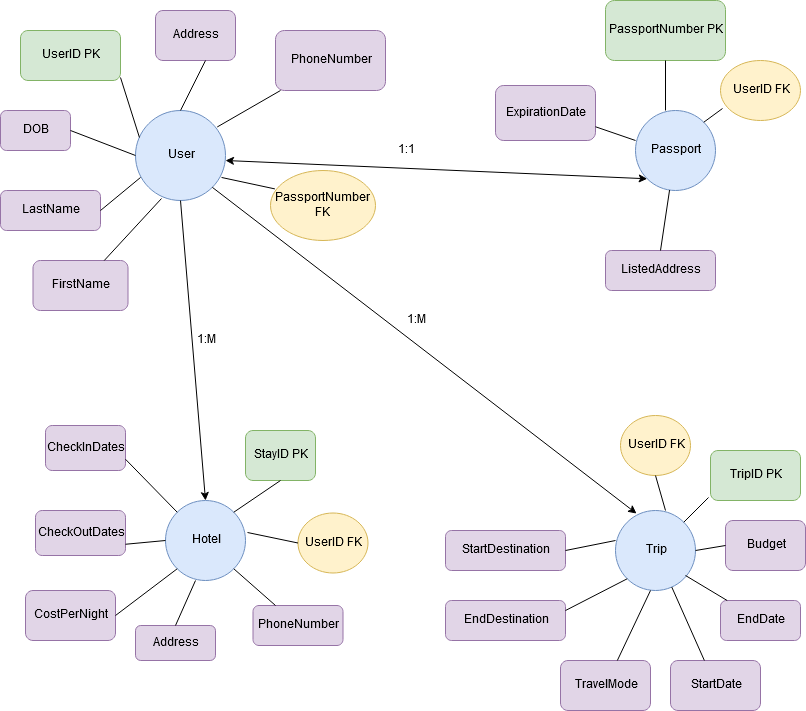

The diagram above was exported from draw.io. Its source (the exported page's mxGraphModel, read from the mxfile embedded in the PNG):
<mxGraphModel dx="2048" dy="1001" grid="1" gridSize="10" guides="1" tooltips="1" connect="1" arrows="1" fold="1" page="1" pageScale="1" pageWidth="850" pageHeight="1100" background="#FFFFFF" math="0" shadow="0">
  <root>
    <mxCell id="0" />
    <mxCell id="1" parent="0" />
    <mxCell id="wPK5DGmeEz9Ld1FYr_Q3-1" value="&lt;div&gt;User&lt;/div&gt;" style="ellipse;whiteSpace=wrap;html=1;aspect=fixed;fillColor=#dae8fc;strokeColor=#6c8ebf;" vertex="1" parent="1">
      <mxGeometry x="160" y="170" width="90" height="90" as="geometry" />
    </mxCell>
    <mxCell id="wPK5DGmeEz9Ld1FYr_Q3-3" value="&lt;div&gt;Passport&lt;/div&gt;" style="ellipse;whiteSpace=wrap;html=1;aspect=fixed;fillColor=#dae8fc;strokeColor=#6c8ebf;" vertex="1" parent="1">
      <mxGeometry x="660" y="170" width="80" height="80" as="geometry" />
    </mxCell>
    <mxCell id="wPK5DGmeEz9Ld1FYr_Q3-6" value="Trip" style="ellipse;whiteSpace=wrap;html=1;aspect=fixed;fillColor=#dae8fc;strokeColor=#6c8ebf;" vertex="1" parent="1">
      <mxGeometry x="640" y="570" width="80" height="80" as="geometry" />
    </mxCell>
    <mxCell id="wPK5DGmeEz9Ld1FYr_Q3-7" value="Hotel" style="ellipse;whiteSpace=wrap;html=1;aspect=fixed;fillColor=#dae8fc;strokeColor=#6c8ebf;" vertex="1" parent="1">
      <mxGeometry x="190" y="560" width="80" height="80" as="geometry" />
    </mxCell>
    <mxCell id="wPK5DGmeEz9Ld1FYr_Q3-8" value="UserID PK" style="rounded=1;whiteSpace=wrap;html=1;fillColor=#d5e8d4;strokeColor=#82b366;" vertex="1" parent="1">
      <mxGeometry x="45" y="90" width="100" height="50" as="geometry" />
    </mxCell>
    <mxCell id="wPK5DGmeEz9Ld1FYr_Q3-9" value="Address" style="rounded=1;whiteSpace=wrap;html=1;fillColor=#e1d5e7;strokeColor=#9673a6;" vertex="1" parent="1">
      <mxGeometry x="180" y="70" width="80" height="50" as="geometry" />
    </mxCell>
    <mxCell id="wPK5DGmeEz9Ld1FYr_Q3-10" value="DOB" style="rounded=1;whiteSpace=wrap;html=1;fillColor=#e1d5e7;strokeColor=#9673a6;" vertex="1" parent="1">
      <mxGeometry x="25" y="170" width="70" height="40" as="geometry" />
    </mxCell>
    <mxCell id="wPK5DGmeEz9Ld1FYr_Q3-11" value="PhoneNumber" style="rounded=1;whiteSpace=wrap;html=1;fillColor=#e1d5e7;strokeColor=#9673a6;" vertex="1" parent="1">
      <mxGeometry x="300" y="90" width="110" height="60" as="geometry" />
    </mxCell>
    <mxCell id="wPK5DGmeEz9Ld1FYr_Q3-12" value="FirstName" style="rounded=1;whiteSpace=wrap;html=1;fillColor=#e1d5e7;strokeColor=#9673a6;" vertex="1" parent="1">
      <mxGeometry x="57.5" y="320" width="95" height="50" as="geometry" />
    </mxCell>
    <mxCell id="wPK5DGmeEz9Ld1FYr_Q3-13" value="LastName" style="rounded=1;whiteSpace=wrap;html=1;fillColor=#e1d5e7;strokeColor=#9673a6;" vertex="1" parent="1">
      <mxGeometry x="25" y="250" width="100" height="40" as="geometry" />
    </mxCell>
    <mxCell id="wPK5DGmeEz9Ld1FYr_Q3-16" value="" style="endArrow=none;html=1;exitX=1;exitY=0.5;exitDx=0;exitDy=0;entryX=0.056;entryY=0.744;entryDx=0;entryDy=0;entryPerimeter=0;" edge="1" parent="1" source="wPK5DGmeEz9Ld1FYr_Q3-13" target="wPK5DGmeEz9Ld1FYr_Q3-1">
      <mxGeometry width="50" height="50" relative="1" as="geometry">
        <mxPoint x="210" y="320" as="sourcePoint" />
        <mxPoint x="260" y="270" as="targetPoint" />
      </mxGeometry>
    </mxCell>
    <mxCell id="wPK5DGmeEz9Ld1FYr_Q3-18" value="" style="endArrow=none;html=1;exitX=0.289;exitY=0.978;exitDx=0;exitDy=0;entryX=0.75;entryY=0;entryDx=0;entryDy=0;exitPerimeter=0;" edge="1" parent="1" source="wPK5DGmeEz9Ld1FYr_Q3-1" target="wPK5DGmeEz9Ld1FYr_Q3-12">
      <mxGeometry width="50" height="50" relative="1" as="geometry">
        <mxPoint x="280" y="260" as="sourcePoint" />
        <mxPoint x="330" y="210" as="targetPoint" />
      </mxGeometry>
    </mxCell>
    <mxCell id="wPK5DGmeEz9Ld1FYr_Q3-22" value="" style="endArrow=none;html=1;exitX=1;exitY=0.94;exitDx=0;exitDy=0;exitPerimeter=0;entryX=0.044;entryY=0.3;entryDx=0;entryDy=0;entryPerimeter=0;" edge="1" parent="1" source="wPK5DGmeEz9Ld1FYr_Q3-8" target="wPK5DGmeEz9Ld1FYr_Q3-1">
      <mxGeometry width="50" height="50" relative="1" as="geometry">
        <mxPoint x="115" y="260" as="sourcePoint" />
        <mxPoint x="165" y="210" as="targetPoint" />
      </mxGeometry>
    </mxCell>
    <mxCell id="wPK5DGmeEz9Ld1FYr_Q3-23" value="" style="endArrow=none;html=1;exitX=0.5;exitY=0;exitDx=0;exitDy=0;" edge="1" parent="1" source="wPK5DGmeEz9Ld1FYr_Q3-1">
      <mxGeometry width="50" height="50" relative="1" as="geometry">
        <mxPoint x="180" y="170" as="sourcePoint" />
        <mxPoint x="230" y="120" as="targetPoint" />
      </mxGeometry>
    </mxCell>
    <mxCell id="wPK5DGmeEz9Ld1FYr_Q3-24" value="" style="endArrow=none;html=1;exitX=0.908;exitY=0.183;exitDx=0;exitDy=0;exitPerimeter=0;" edge="1" parent="1" source="wPK5DGmeEz9Ld1FYr_Q3-1">
      <mxGeometry width="50" height="50" relative="1" as="geometry">
        <mxPoint x="255" y="200" as="sourcePoint" />
        <mxPoint x="305" y="150" as="targetPoint" />
      </mxGeometry>
    </mxCell>
    <mxCell id="wPK5DGmeEz9Ld1FYr_Q3-25" value="" style="endArrow=none;html=1;entryX=0;entryY=0.5;entryDx=0;entryDy=0;exitX=1;exitY=0.5;exitDx=0;exitDy=0;" edge="1" parent="1" source="wPK5DGmeEz9Ld1FYr_Q3-10" target="wPK5DGmeEz9Ld1FYr_Q3-1">
      <mxGeometry width="50" height="50" relative="1" as="geometry">
        <mxPoint x="130" y="320" as="sourcePoint" />
        <mxPoint x="180" y="270" as="targetPoint" />
      </mxGeometry>
    </mxCell>
    <mxCell id="wPK5DGmeEz9Ld1FYr_Q3-26" value="PassportNumber PK" style="rounded=1;whiteSpace=wrap;html=1;fillColor=#d5e8d4;strokeColor=#82b366;" vertex="1" parent="1">
      <mxGeometry x="630" y="60" width="120" height="60" as="geometry" />
    </mxCell>
    <mxCell id="wPK5DGmeEz9Ld1FYr_Q3-27" value="ExpirationDate" style="rounded=1;whiteSpace=wrap;html=1;fillColor=#e1d5e7;strokeColor=#9673a6;" vertex="1" parent="1">
      <mxGeometry x="520" y="145" width="100" height="55" as="geometry" />
    </mxCell>
    <mxCell id="wPK5DGmeEz9Ld1FYr_Q3-29" value="&lt;div&gt;ListedAddress&lt;/div&gt;" style="rounded=1;whiteSpace=wrap;html=1;fillColor=#e1d5e7;strokeColor=#9673a6;" vertex="1" parent="1">
      <mxGeometry x="630" y="310" width="110" height="40" as="geometry" />
    </mxCell>
    <mxCell id="wPK5DGmeEz9Ld1FYr_Q3-30" value="" style="endArrow=none;html=1;exitX=0.375;exitY=0;exitDx=0;exitDy=0;exitPerimeter=0;entryX=0.5;entryY=1;entryDx=0;entryDy=0;" edge="1" parent="1" source="wPK5DGmeEz9Ld1FYr_Q3-3" target="wPK5DGmeEz9Ld1FYr_Q3-26">
      <mxGeometry width="50" height="50" relative="1" as="geometry">
        <mxPoint x="700" y="173" as="sourcePoint" />
        <mxPoint x="700" y="122.5" as="targetPoint" />
      </mxGeometry>
    </mxCell>
    <mxCell id="wPK5DGmeEz9Ld1FYr_Q3-31" value="" style="endArrow=none;html=1;exitX=1;exitY=0.75;exitDx=0;exitDy=0;" edge="1" parent="1" source="wPK5DGmeEz9Ld1FYr_Q3-27">
      <mxGeometry width="50" height="50" relative="1" as="geometry">
        <mxPoint x="610" y="250" as="sourcePoint" />
        <mxPoint x="660" y="200" as="targetPoint" />
      </mxGeometry>
    </mxCell>
    <mxCell id="wPK5DGmeEz9Ld1FYr_Q3-32" value="" style="endArrow=none;html=1;exitX=0.5;exitY=0;exitDx=0;exitDy=0;" edge="1" parent="1" source="wPK5DGmeEz9Ld1FYr_Q3-29" target="wPK5DGmeEz9Ld1FYr_Q3-3">
      <mxGeometry width="50" height="50" relative="1" as="geometry">
        <mxPoint x="655" y="310" as="sourcePoint" />
        <mxPoint x="705" y="260" as="targetPoint" />
      </mxGeometry>
    </mxCell>
    <mxCell id="wPK5DGmeEz9Ld1FYr_Q3-33" value="Budget" style="rounded=1;whiteSpace=wrap;html=1;fillColor=#e1d5e7;strokeColor=#9673a6;" vertex="1" parent="1">
      <mxGeometry x="750" y="580" width="80" height="50" as="geometry" />
    </mxCell>
    <mxCell id="wPK5DGmeEz9Ld1FYr_Q3-34" value="TripID PK" style="rounded=1;whiteSpace=wrap;html=1;fillColor=#d5e8d4;strokeColor=#82b366;" vertex="1" parent="1">
      <mxGeometry x="735" y="510" width="90" height="50" as="geometry" />
    </mxCell>
    <mxCell id="wPK5DGmeEz9Ld1FYr_Q3-35" value="StartDestination" style="rounded=1;whiteSpace=wrap;html=1;fillColor=#e1d5e7;strokeColor=#9673a6;" vertex="1" parent="1">
      <mxGeometry x="470" y="590" width="120" height="40" as="geometry" />
    </mxCell>
    <mxCell id="wPK5DGmeEz9Ld1FYr_Q3-36" value="EndDestination" style="rounded=1;whiteSpace=wrap;html=1;fillColor=#e1d5e7;strokeColor=#9673a6;" vertex="1" parent="1">
      <mxGeometry x="470" y="660" width="120" height="40" as="geometry" />
    </mxCell>
    <mxCell id="wPK5DGmeEz9Ld1FYr_Q3-37" value="TravelMode" style="rounded=1;whiteSpace=wrap;html=1;fillColor=#e1d5e7;strokeColor=#9673a6;" vertex="1" parent="1">
      <mxGeometry x="585" y="720" width="90" height="50" as="geometry" />
    </mxCell>
    <mxCell id="wPK5DGmeEz9Ld1FYr_Q3-38" value="StartDate" style="rounded=1;whiteSpace=wrap;html=1;fillColor=#e1d5e7;strokeColor=#9673a6;" vertex="1" parent="1">
      <mxGeometry x="695" y="720" width="90" height="50" as="geometry" />
    </mxCell>
    <mxCell id="wPK5DGmeEz9Ld1FYr_Q3-39" value="EndDate" style="rounded=1;whiteSpace=wrap;html=1;fillColor=#e1d5e7;strokeColor=#9673a6;" vertex="1" parent="1">
      <mxGeometry x="745" y="660" width="80" height="40" as="geometry" />
    </mxCell>
    <mxCell id="wPK5DGmeEz9Ld1FYr_Q3-40" value="" style="endArrow=none;html=1;exitX=1;exitY=0.5;exitDx=0;exitDy=0;entryX=0;entryY=0.5;entryDx=0;entryDy=0;" edge="1" parent="1" source="wPK5DGmeEz9Ld1FYr_Q3-6" target="wPK5DGmeEz9Ld1FYr_Q3-33">
      <mxGeometry width="50" height="50" relative="1" as="geometry">
        <mxPoint x="630" y="560" as="sourcePoint" />
        <mxPoint x="680" y="510" as="targetPoint" />
      </mxGeometry>
    </mxCell>
    <mxCell id="wPK5DGmeEz9Ld1FYr_Q3-41" value="" style="endArrow=none;html=1;exitX=-0.022;exitY=0.94;exitDx=0;exitDy=0;exitPerimeter=0;entryX=1;entryY=0;entryDx=0;entryDy=0;" edge="1" parent="1" source="wPK5DGmeEz9Ld1FYr_Q3-34" target="wPK5DGmeEz9Ld1FYr_Q3-6">
      <mxGeometry width="50" height="50" relative="1" as="geometry">
        <mxPoint x="605" y="630" as="sourcePoint" />
        <mxPoint x="655" y="580" as="targetPoint" />
      </mxGeometry>
    </mxCell>
    <mxCell id="wPK5DGmeEz9Ld1FYr_Q3-42" value="" style="endArrow=none;html=1;exitX=1;exitY=0.5;exitDx=0;exitDy=0;" edge="1" parent="1" source="wPK5DGmeEz9Ld1FYr_Q3-35">
      <mxGeometry width="50" height="50" relative="1" as="geometry">
        <mxPoint x="590" y="650" as="sourcePoint" />
        <mxPoint x="640" y="600" as="targetPoint" />
      </mxGeometry>
    </mxCell>
    <mxCell id="wPK5DGmeEz9Ld1FYr_Q3-43" value="" style="endArrow=none;html=1;exitX=1;exitY=0.25;exitDx=0;exitDy=0;entryX=0;entryY=1;entryDx=0;entryDy=0;" edge="1" parent="1" source="wPK5DGmeEz9Ld1FYr_Q3-36" target="wPK5DGmeEz9Ld1FYr_Q3-6">
      <mxGeometry width="50" height="50" relative="1" as="geometry">
        <mxPoint x="595" y="675" as="sourcePoint" />
        <mxPoint x="645" y="625" as="targetPoint" />
      </mxGeometry>
    </mxCell>
    <mxCell id="wPK5DGmeEz9Ld1FYr_Q3-44" value="" style="endArrow=none;html=1;" edge="1" parent="1" source="wPK5DGmeEz9Ld1FYr_Q3-37">
      <mxGeometry width="50" height="50" relative="1" as="geometry">
        <mxPoint x="640" y="710" as="sourcePoint" />
        <mxPoint x="675" y="650" as="targetPoint" />
      </mxGeometry>
    </mxCell>
    <mxCell id="wPK5DGmeEz9Ld1FYr_Q3-45" value="" style="endArrow=none;html=1;" edge="1" parent="1" target="wPK5DGmeEz9Ld1FYr_Q3-39">
      <mxGeometry width="50" height="50" relative="1" as="geometry">
        <mxPoint x="710" y="635" as="sourcePoint" />
        <mxPoint x="760" y="585" as="targetPoint" />
      </mxGeometry>
    </mxCell>
    <mxCell id="wPK5DGmeEz9Ld1FYr_Q3-46" value="" style="endArrow=none;html=1;" edge="1" parent="1" source="wPK5DGmeEz9Ld1FYr_Q3-38" target="wPK5DGmeEz9Ld1FYr_Q3-6">
      <mxGeometry width="50" height="50" relative="1" as="geometry">
        <mxPoint x="650" y="690" as="sourcePoint" />
        <mxPoint x="700" y="660" as="targetPoint" />
      </mxGeometry>
    </mxCell>
    <mxCell id="wPK5DGmeEz9Ld1FYr_Q3-47" value="CheckInDates" style="rounded=1;whiteSpace=wrap;html=1;fillColor=#e1d5e7;strokeColor=#9673a6;" vertex="1" parent="1">
      <mxGeometry x="70" y="485" width="80" height="45" as="geometry" />
    </mxCell>
    <mxCell id="wPK5DGmeEz9Ld1FYr_Q3-48" value="CheckOutDates" style="rounded=1;whiteSpace=wrap;html=1;fillColor=#e1d5e7;strokeColor=#9673a6;" vertex="1" parent="1">
      <mxGeometry x="60" y="570" width="90" height="45" as="geometry" />
    </mxCell>
    <mxCell id="wPK5DGmeEz9Ld1FYr_Q3-49" value="CostPerNight" style="rounded=1;whiteSpace=wrap;html=1;fillColor=#e1d5e7;strokeColor=#9673a6;" vertex="1" parent="1">
      <mxGeometry x="50" y="650" width="90" height="50" as="geometry" />
    </mxCell>
    <mxCell id="wPK5DGmeEz9Ld1FYr_Q3-50" value="Address" style="rounded=1;whiteSpace=wrap;html=1;fillColor=#e1d5e7;strokeColor=#9673a6;" vertex="1" parent="1">
      <mxGeometry x="160" y="685" width="80" height="35" as="geometry" />
    </mxCell>
    <mxCell id="wPK5DGmeEz9Ld1FYr_Q3-51" value="PhoneNumber" style="rounded=1;whiteSpace=wrap;html=1;fillColor=#e1d5e7;strokeColor=#9673a6;" vertex="1" parent="1">
      <mxGeometry x="277.5" y="665" width="90" height="40" as="geometry" />
    </mxCell>
    <mxCell id="wPK5DGmeEz9Ld1FYr_Q3-52" value="" style="endArrow=none;html=1;exitX=1;exitY=0.75;exitDx=0;exitDy=0;entryX=0;entryY=0;entryDx=0;entryDy=0;" edge="1" parent="1" source="wPK5DGmeEz9Ld1FYr_Q3-47" target="wPK5DGmeEz9Ld1FYr_Q3-7">
      <mxGeometry width="50" height="50" relative="1" as="geometry">
        <mxPoint x="160" y="615" as="sourcePoint" />
        <mxPoint x="210" y="565" as="targetPoint" />
      </mxGeometry>
    </mxCell>
    <mxCell id="wPK5DGmeEz9Ld1FYr_Q3-53" value="" style="endArrow=none;html=1;entryX=0;entryY=0.5;entryDx=0;entryDy=0;exitX=1;exitY=0.75;exitDx=0;exitDy=0;" edge="1" parent="1" source="wPK5DGmeEz9Ld1FYr_Q3-48" target="wPK5DGmeEz9Ld1FYr_Q3-7">
      <mxGeometry width="50" height="50" relative="1" as="geometry">
        <mxPoint x="135" y="625" as="sourcePoint" />
        <mxPoint x="185" y="575" as="targetPoint" />
      </mxGeometry>
    </mxCell>
    <mxCell id="wPK5DGmeEz9Ld1FYr_Q3-55" value="" style="endArrow=none;html=1;entryX=0;entryY=1;entryDx=0;entryDy=0;exitX=1;exitY=0.5;exitDx=0;exitDy=0;" edge="1" parent="1" source="wPK5DGmeEz9Ld1FYr_Q3-49" target="wPK5DGmeEz9Ld1FYr_Q3-7">
      <mxGeometry width="50" height="50" relative="1" as="geometry">
        <mxPoint x="150" y="675" as="sourcePoint" />
        <mxPoint x="200" y="625" as="targetPoint" />
      </mxGeometry>
    </mxCell>
    <mxCell id="wPK5DGmeEz9Ld1FYr_Q3-56" value="" style="endArrow=none;html=1;entryX=0.375;entryY=1;entryDx=0;entryDy=0;entryPerimeter=0;exitX=0.5;exitY=0;exitDx=0;exitDy=0;" edge="1" parent="1" source="wPK5DGmeEz9Ld1FYr_Q3-50" target="wPK5DGmeEz9Ld1FYr_Q3-7">
      <mxGeometry width="50" height="50" relative="1" as="geometry">
        <mxPoint x="184" y="690" as="sourcePoint" />
        <mxPoint x="230" y="640" as="targetPoint" />
      </mxGeometry>
    </mxCell>
    <mxCell id="wPK5DGmeEz9Ld1FYr_Q3-57" value="" style="endArrow=none;html=1;exitX=1;exitY=1;exitDx=0;exitDy=0;entryX=0.25;entryY=0;entryDx=0;entryDy=0;" edge="1" parent="1" source="wPK5DGmeEz9Ld1FYr_Q3-7" target="wPK5DGmeEz9Ld1FYr_Q3-51">
      <mxGeometry width="50" height="50" relative="1" as="geometry">
        <mxPoint x="260" y="665" as="sourcePoint" />
        <mxPoint x="310" y="660" as="targetPoint" />
      </mxGeometry>
    </mxCell>
    <mxCell id="wPK5DGmeEz9Ld1FYr_Q3-58" value="StayID PK" style="rounded=1;whiteSpace=wrap;html=1;fillColor=#d5e8d4;strokeColor=#82b366;" vertex="1" parent="1">
      <mxGeometry x="270" y="490" width="70" height="50" as="geometry" />
    </mxCell>
    <mxCell id="wPK5DGmeEz9Ld1FYr_Q3-60" value="" style="endArrow=none;html=1;exitX=1;exitY=0;exitDx=0;exitDy=0;entryX=0.5;entryY=1;entryDx=0;entryDy=0;" edge="1" parent="1" source="wPK5DGmeEz9Ld1FYr_Q3-7" target="wPK5DGmeEz9Ld1FYr_Q3-58">
      <mxGeometry width="50" height="50" relative="1" as="geometry">
        <mxPoint x="220" y="570" as="sourcePoint" />
        <mxPoint x="270" y="520" as="targetPoint" />
      </mxGeometry>
    </mxCell>
    <mxCell id="wPK5DGmeEz9Ld1FYr_Q3-61" value="" style="endArrow=classic;startArrow=classic;html=1;entryX=0;entryY=1;entryDx=0;entryDy=0;" edge="1" parent="1" target="wPK5DGmeEz9Ld1FYr_Q3-3">
      <mxGeometry width="50" height="50" relative="1" as="geometry">
        <mxPoint x="250" y="220" as="sourcePoint" />
        <mxPoint x="480" y="250" as="targetPoint" />
      </mxGeometry>
    </mxCell>
    <mxCell id="wPK5DGmeEz9Ld1FYr_Q3-62" value="1:1" style="text;html=1;strokeColor=none;fillColor=none;align=center;verticalAlign=middle;whiteSpace=wrap;rounded=0;" vertex="1" parent="1">
      <mxGeometry x="410" y="200" width="40" height="20" as="geometry" />
    </mxCell>
    <mxCell id="wPK5DGmeEz9Ld1FYr_Q3-63" value="" style="endArrow=classic;html=1;exitX=1;exitY=1;exitDx=0;exitDy=0;entryX=0.263;entryY=0.038;entryDx=0;entryDy=0;entryPerimeter=0;" edge="1" parent="1" source="wPK5DGmeEz9Ld1FYr_Q3-1" target="wPK5DGmeEz9Ld1FYr_Q3-6">
      <mxGeometry width="50" height="50" relative="1" as="geometry">
        <mxPoint x="370" y="360" as="sourcePoint" />
        <mxPoint x="420" y="310" as="targetPoint" />
      </mxGeometry>
    </mxCell>
    <mxCell id="wPK5DGmeEz9Ld1FYr_Q3-64" value="" style="endArrow=classic;html=1;exitX=0.5;exitY=1;exitDx=0;exitDy=0;entryX=0.5;entryY=0;entryDx=0;entryDy=0;" edge="1" parent="1" source="wPK5DGmeEz9Ld1FYr_Q3-1" target="wPK5DGmeEz9Ld1FYr_Q3-7">
      <mxGeometry width="50" height="50" relative="1" as="geometry">
        <mxPoint x="210" y="380" as="sourcePoint" />
        <mxPoint x="260" y="330" as="targetPoint" />
      </mxGeometry>
    </mxCell>
    <mxCell id="wPK5DGmeEz9Ld1FYr_Q3-65" value="1:M" style="text;html=1;strokeColor=none;fillColor=none;align=center;verticalAlign=middle;whiteSpace=wrap;rounded=0;rotation=0;" vertex="1" parent="1">
      <mxGeometry x="420" y="370" width="40" height="20" as="geometry" />
    </mxCell>
    <mxCell id="wPK5DGmeEz9Ld1FYr_Q3-66" value="1:M" style="text;html=1;strokeColor=none;fillColor=none;align=center;verticalAlign=middle;whiteSpace=wrap;rounded=0;rotation=0;direction=south;" vertex="1" parent="1">
      <mxGeometry x="220" y="380" width="20" height="40" as="geometry" />
    </mxCell>
    <mxCell id="wPK5DGmeEz9Ld1FYr_Q3-69" value="UserID FK" style="ellipse;whiteSpace=wrap;html=1;fillColor=#fff2cc;strokeColor=#d6b656;" vertex="1" parent="1">
      <mxGeometry x="745" y="120" width="80" height="60" as="geometry" />
    </mxCell>
    <mxCell id="wPK5DGmeEz9Ld1FYr_Q3-70" value="" style="endArrow=none;html=1;exitX=1;exitY=0;exitDx=0;exitDy=0;entryX=0.025;entryY=0.8;entryDx=0;entryDy=0;entryPerimeter=0;" edge="1" parent="1" source="wPK5DGmeEz9Ld1FYr_Q3-3" target="wPK5DGmeEz9Ld1FYr_Q3-69">
      <mxGeometry width="50" height="50" relative="1" as="geometry">
        <mxPoint x="695" y="225" as="sourcePoint" />
        <mxPoint x="745" y="175" as="targetPoint" />
      </mxGeometry>
    </mxCell>
    <mxCell id="wPK5DGmeEz9Ld1FYr_Q3-71" value="PassportNumber FK" style="ellipse;whiteSpace=wrap;html=1;fillColor=#fff2cc;strokeColor=#d6b656;" vertex="1" parent="1">
      <mxGeometry x="295" y="230" width="105" height="70" as="geometry" />
    </mxCell>
    <mxCell id="wPK5DGmeEz9Ld1FYr_Q3-72" value="" style="endArrow=none;html=1;entryX=0.042;entryY=0.263;entryDx=0;entryDy=0;entryPerimeter=0;exitX=0.956;exitY=0.744;exitDx=0;exitDy=0;exitPerimeter=0;" edge="1" parent="1" source="wPK5DGmeEz9Ld1FYr_Q3-1" target="wPK5DGmeEz9Ld1FYr_Q3-71">
      <mxGeometry width="50" height="50" relative="1" as="geometry">
        <mxPoint x="230" y="280" as="sourcePoint" />
        <mxPoint x="280" y="230" as="targetPoint" />
      </mxGeometry>
    </mxCell>
    <mxCell id="wPK5DGmeEz9Ld1FYr_Q3-74" value="UserID FK" style="ellipse;whiteSpace=wrap;html=1;fillColor=#fff2cc;strokeColor=#d6b656;" vertex="1" parent="1">
      <mxGeometry x="322.5" y="572.5" width="70" height="60" as="geometry" />
    </mxCell>
    <mxCell id="wPK5DGmeEz9Ld1FYr_Q3-75" value="UserID FK" style="ellipse;whiteSpace=wrap;html=1;fillColor=#fff2cc;strokeColor=#d6b656;" vertex="1" parent="1">
      <mxGeometry x="645" y="475" width="70" height="60" as="geometry" />
    </mxCell>
    <mxCell id="wPK5DGmeEz9Ld1FYr_Q3-76" value="" style="endArrow=none;html=1;entryX=0;entryY=0.5;entryDx=0;entryDy=0;exitX=1.025;exitY=0.4;exitDx=0;exitDy=0;exitPerimeter=0;" edge="1" parent="1" source="wPK5DGmeEz9Ld1FYr_Q3-7" target="wPK5DGmeEz9Ld1FYr_Q3-74">
      <mxGeometry width="50" height="50" relative="1" as="geometry">
        <mxPoint x="270" y="635" as="sourcePoint" />
        <mxPoint x="320" y="585" as="targetPoint" />
      </mxGeometry>
    </mxCell>
    <mxCell id="wPK5DGmeEz9Ld1FYr_Q3-77" value="" style="endArrow=none;html=1;entryX=0.5;entryY=1;entryDx=0;entryDy=0;exitX=0.625;exitY=0;exitDx=0;exitDy=0;exitPerimeter=0;" edge="1" parent="1" source="wPK5DGmeEz9Ld1FYr_Q3-6" target="wPK5DGmeEz9Ld1FYr_Q3-75">
      <mxGeometry width="50" height="50" relative="1" as="geometry">
        <mxPoint x="650" y="572.5" as="sourcePoint" />
        <mxPoint x="700" y="522.5" as="targetPoint" />
      </mxGeometry>
    </mxCell>
  </root>
</mxGraphModel>